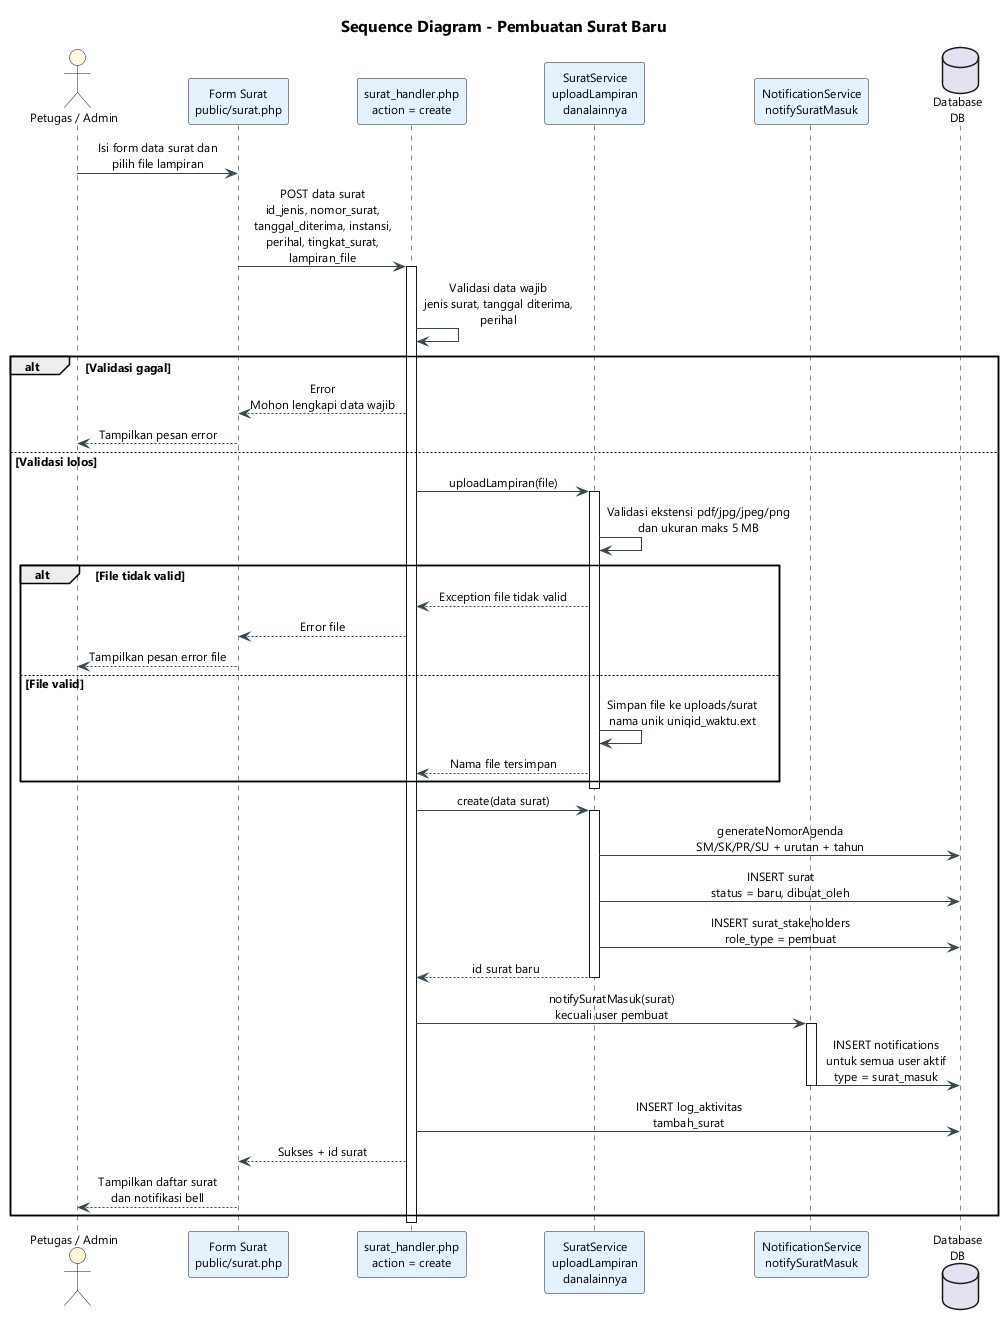

The diagram above was rendered by PlantUML. Its source (embedded in the PNG):
@startuml
skinparam backgroundColor #FFFFFF
skinparam defaultFontName "Segoe UI"
skinparam defaultFontSize 12
skinparam sequenceArrowColor #37474F
skinparam sequenceMessageAlign center
skinparam participantBackgroundColor #E3F2FD
skinparam actorBackgroundColor #FFF8E1
skinparam titleFontSize 16
title Sequence Diagram - Pembuatan Surat Baru
actor "Petugas / Admin" as P
participant "Form Surat\npublic/surat.php" as F
participant "surat_handler.php\naction = create" as H
participant "SuratService\nuploadLampiran\ndanalainnya" as S
participant "NotificationService\nnotifySuratMasuk" as N
database "Database\nDB" as DB

P -> F : Isi form data surat dan\npilih file lampiran
F -> H : POST data surat\nid_jenis, nomor_surat,\ntanggal_diterima, instansi,\nperihal, tingkat_surat,\nlampiran_file
activate H
H -> H : Validasi data wajib\njenis surat, tanggal diterima,\nperihal
alt Validasi gagal
    H --> F : Error\nMohon lengkapi data wajib
    F --> P : Tampilkan pesan error
else Validasi lolos
    H -> S : uploadLampiran(file)
    activate S
    S -> S : Validasi ekstensi pdf/jpg/jpeg/png\ndan ukuran maks 5 MB
    alt File tidak valid
        S --> H : Exception file tidak valid
        H --> F : Error file
        F --> P : Tampilkan pesan error file
    else File valid
        S -> S : Simpan file ke uploads/surat\nnama unik uniqid_waktu.ext
        S --> H : Nama file tersimpan
    end
    deactivate S
    H -> S : create(data surat)
    activate S
    S -> DB : generateNomorAgenda\nSM/SK/PR/SU + urutan + tahun
    S -> DB : INSERT surat\nstatus = baru, dibuat_oleh
    S -> DB : INSERT surat_stakeholders\nrole_type = pembuat
    S --> H : id surat baru
    deactivate S
    H -> N : notifySuratMasuk(surat)\nkecuali user pembuat
    activate N
    N -> DB : INSERT notifications\nuntuk semua user aktif\ntype = surat_masuk
    deactivate N
    H -> DB : INSERT log_aktivitas\ntambah_surat
    H --> F : Sukses + id surat
    F --> P : Tampilkan daftar surat\ndan notifikasi bell
end
deactivate H
@enduml